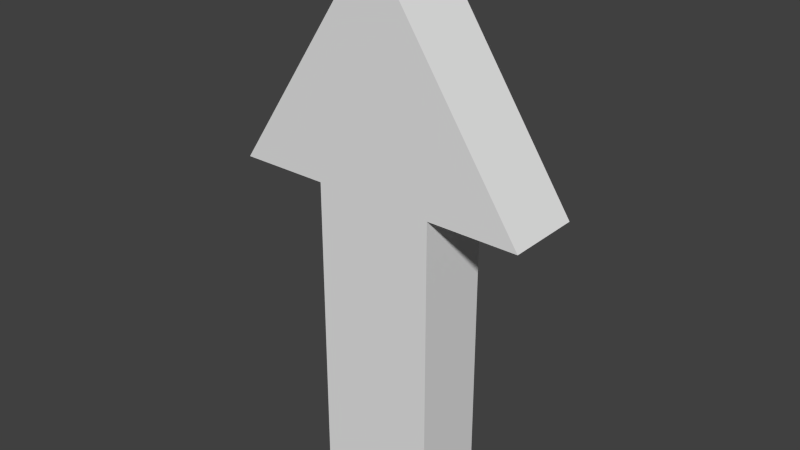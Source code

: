 # Source: arrow.blend  (saved by Blender 2.70.0; exported with 4.5.12 LTS)
import bpy
from mathutils import Matrix  # noqa: F401  (used for matrix-valued properties, if any)

bpy.ops.wm.read_factory_settings(use_empty=True)
scene = bpy.context.scene
scene.name = 'Scene'

# ---- collections
col_collection_1 = bpy.data.collections.new('Collection 1'); scene.collection.children.link(col_collection_1)

# ---- world
world_world = bpy.data.worlds.new('World'); scene.world = world_world
world_world.color = (0.05088, 0.05088, 0.05088)
world_world.use_sun_shadow = False
world_world.sun_shadow_jitter_overblur = 0.0
world_world.cycles.sampling_method = 'MANUAL'
world_world.cycles.sample_map_resolution = 256

# ---- meshes
me_cube = bpy.data.meshes.new('Cube')
me_cube.from_pydata([(-0.8, -0.7857, 0.2143), (-0.8, -0.7857, -3.786), (0.8, -0.7857, -3.786), (0.8, -0.7857, 0.2143), (-0.8, 0.2143, 0.2143), (-0.8, 0.2143, -3.786), (0.8, 0.2143, -3.786), (0.8, 0.2143, 0.2143), (0.0, -0.7857, 3.214), (0.0, 0.2143, 3.214), (2.0, -0.7857, 0.2143), (2.0, 0.2143, 0.2143), (-2.0, -0.7857, 0.2143), (-2.0, 0.2143, 0.2143)], [], [(4, 5, 1, 0), (6, 7, 3, 2), (1, 5, 6, 2), (9, 8, 10, 11), (3, 7, 11, 10), (4, 0, 12, 13), (9, 13, 12, 8), (1, 2, 3, 0), (12, 0, 8), (3, 8, 0), (8, 3, 10), (11, 7, 9), (13, 9, 4), (9, 7, 4), (4, 7, 6, 5)])
_uv = me_cube.uv_layers.new(name='UVMap')
_uv.uv.foreach_set('vector', [0.0, 0.0, 1.0, 0.0, 1.0, 1.0, 0.0, 1.0, 0.0, 0.0, 1.0, 0.0, 1.0, 1.0, 0.0, 1.0, 0.0, 0.0, 1.0, 0.0, 1.0, 1.0, 0.0, 1.0, 0.0, 0.0, 1.0, 0.0, 1.0, 1.0, 0.0, 1.0, 0.0, 0.0, 1.0, 0.0, 1.0, 1.0, 0.0, 1.0, 0.0, 0.0, 1.0, 0.0, 1.0, 1.0, 0.0, 1.0, 0.0, 0.0, 1.0, 0.0, 1.0, 1.0, 0.0, 1.0, 0.0, 0.0, 1.0, 0.0, 1.0, 1.0, 0.0, 1.0, 0.0, 0.0, 1.0, 0.0, 1.0, 1.0, 0.0, 0.0, 1.0, 0.0, 1.0, 1.0, 0.0, 0.0, 1.0, 0.0, 1.0, 1.0, 0.0, 0.0, 1.0, 0.0, 1.0, 1.0, 0.0, 0.0, 1.0, 0.0, 1.0, 1.0, 0.0, 0.0, 1.0, 0.0, 1.0, 1.0, 0.0, 0.0, 1.0, 0.0, 1.0, 1.0, 0.0, 1.0])
me_cube.use_remesh_preserve_volume = False
me_cube.use_remesh_preserve_attributes = False
me_cube.use_mirror_vertex_groups = False
me_cube.update()

# ---- objects
ob_arrow = bpy.data.objects.new('arrow', me_cube)

# ---- transforms, parenting, visibility, modifiers, constraints
ob_arrow.location = (0.0, 0.0, 0.0)
ob_arrow.lineart.crease_threshold = 0.0

# ---- collection membership
col_collection_1.objects.link(ob_arrow)

# ---- scene / render settings (as saved in the file)
scene.frame_start = 1; scene.frame_end = 250; scene.frame_set(1)
scene.render.engine = 'BLENDER_EEVEE_NEXT'
scene.render.resolution_percentage = 50
scene.render.dither_intensity = 0.0
scene.cycles.use_denoising = False
scene.cycles.samples = 10
scene.cycles.sampling_pattern = 'TABULATED_SOBOL'
scene.cycles.light_sampling_threshold = 0.0
scene.cycles.use_adaptive_sampling = False
scene.cycles.use_light_tree = False
scene.cycles.blur_glossy = 0.0
scene.cycles.volume_bounces = 1
scene.cycles.pixel_filter_type = 'GAUSSIAN'
scene.cycles.sample_clamp_indirect = 0.0
scene.view_settings.view_transform = 'Standard'
bpy.context.view_layer.update()

# ---- added for rendering (the .blend has no active camera and no usable light): camera, sun
cam_auto = bpy.data.cameras.new('AutoCamera')
cam_auto.lens = 50.0
cam_auto.sensor_width = 36.0
cam_auto.clip_end = 1000.0
ob_auto_camera = bpy.data.objects.new('AutoCamera', cam_auto)
scene.collection.objects.link(ob_auto_camera)
ob_auto_camera.location = (7.51656, -9.30559, 5.72753)
ob_auto_camera.rotation_euler = (1.09748, -7.21219e-08, 0.694738)
scene.camera = ob_auto_camera
light_auto_sun = bpy.data.lights.new('AutoSun', 'SUN')
light_auto_sun.energy = 3.0
light_auto_sun.angle = 0.0523599
ob_auto_sun = bpy.data.objects.new('AutoSun', light_auto_sun)
scene.collection.objects.link(ob_auto_sun)
ob_auto_sun.rotation_euler = (0.872665, 0.174533, 0.523599)
bpy.context.view_layer.update()
